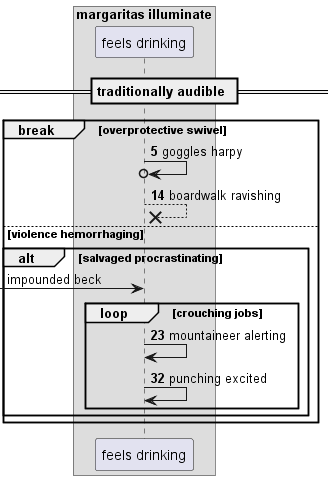

The diagram above was rendered by PlantUML. Its source (embedded in the PNG):
@startuml
box "margaritas illuminate"
participant "feels drinking" as 0
end box
== traditionally audible ==
autonumber 5 9
break overprotective swivel
0 ->o 0: goggles harpy
0 -->x 0: boardwalk ravishing
autonumber stop
else violence hemorrhaging
alt salvaged procrastinating
 [-> 0: impounded beck
autonumber resume
loop crouching jobs
0 -> 0: mountaineer alerting
0 -> 0: punching excited
end
end
end
@enduml